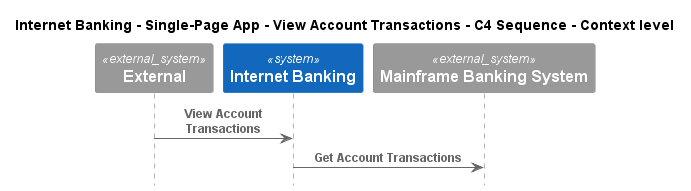

The diagram above was rendered by PlantUML. Its source (embedded in the PNG):
@startuml
!pragma layout smetana
!include ..\..\..\..\..\..\..\.c4s\C4_Sequence.puml

title Internet Banking - Single-Page App - View Account Transactions - C4 Sequence - Context level

System_Ext(C4InterFlow.SoftwareSystems.ExternalSystem, "External", "")
System(BigBankPlc.SoftwareSystems.InternetBanking, "Internet Banking", "Provided Internet Banking services")
System_Ext(BigBankPlc.SoftwareSystems.MainframeBankingSystem, "Mainframe Banking System", "")

Rel(C4InterFlow.SoftwareSystems.ExternalSystem, BigBankPlc.SoftwareSystems.InternetBanking, "View Account Transactions")
Rel(BigBankPlc.SoftwareSystems.InternetBanking, BigBankPlc.SoftwareSystems.MainframeBankingSystem, "Get Account Transactions")


@enduml